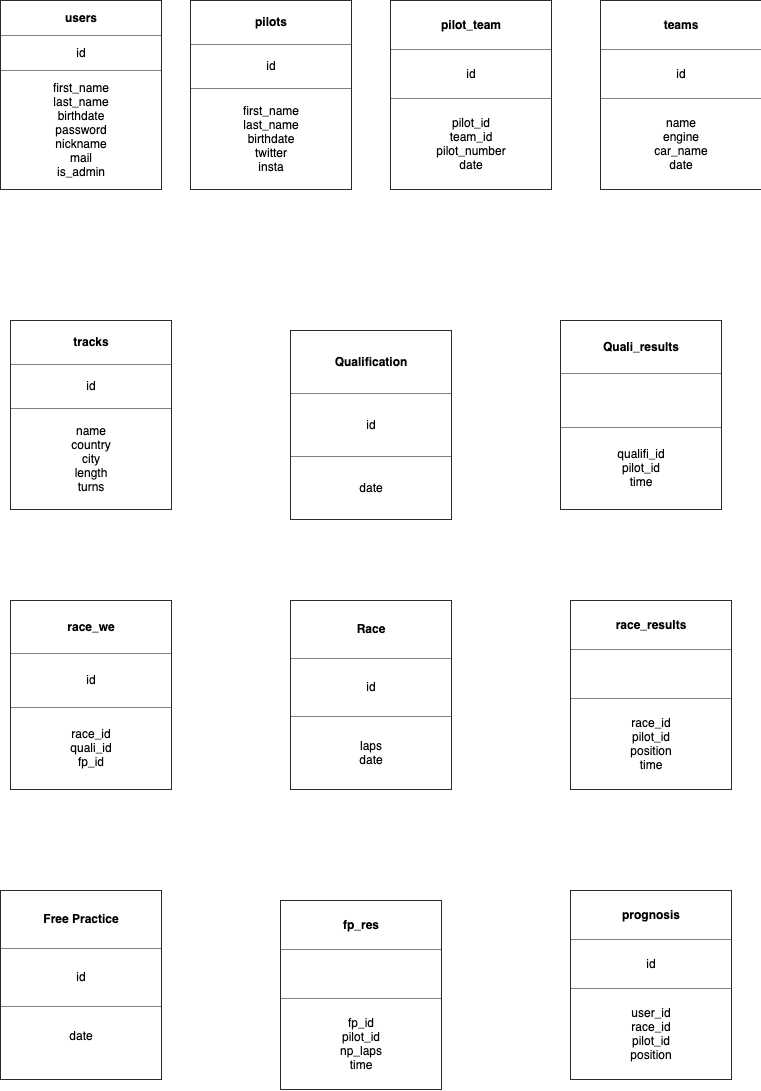

The diagram above was exported from draw.io. Its source (the exported page's mxGraphModel, read from the mxfile embedded in the PNG):
<mxGraphModel dx="700" dy="833" grid="1" gridSize="10" guides="1" tooltips="1" connect="1" arrows="1" fold="1" page="1" pageScale="1" pageWidth="827" pageHeight="1169" math="0" shadow="0">
  <root>
    <mxCell id="0" />
    <mxCell id="1" parent="0" />
    <mxCell id="Xyptbl-YBqAfGsYxMHBt-1" value="&lt;table border=&quot;1&quot; width=&quot;100%&quot; cellpadding=&quot;4&quot; style=&quot;width: 100% ; height: 100% ; border-collapse: collapse&quot;&gt;&lt;tbody&gt;&lt;tr&gt;&lt;th align=&quot;center&quot;&gt;&lt;b&gt;users&lt;/b&gt;&lt;/th&gt;&lt;/tr&gt;&lt;tr&gt;&lt;td align=&quot;center&quot;&gt;id&lt;/td&gt;&lt;/tr&gt;&lt;tr&gt;&lt;td align=&quot;center&quot;&gt;first_name&lt;br&gt;last_name&lt;br&gt;birthdate&lt;br&gt;password&lt;br&gt;nickname&lt;br&gt;mail&lt;br&gt;is_admin&lt;/td&gt;&lt;/tr&gt;&lt;/tbody&gt;&lt;/table&gt;" style="text;html=1;strokeColor=none;fillColor=none;overflow=fill;" parent="1" vertex="1">
      <mxGeometry x="40" y="30" width="160" height="190" as="geometry" />
    </mxCell>
    <mxCell id="Xyptbl-YBqAfGsYxMHBt-2" value="&lt;table border=&quot;1&quot; width=&quot;100%&quot; cellpadding=&quot;4&quot; style=&quot;width: 100% ; height: 100% ; border-collapse: collapse&quot;&gt;&lt;tbody&gt;&lt;tr&gt;&lt;th align=&quot;center&quot;&gt;pilots&lt;/th&gt;&lt;/tr&gt;&lt;tr&gt;&lt;td align=&quot;center&quot;&gt;id&lt;/td&gt;&lt;/tr&gt;&lt;tr&gt;&lt;td align=&quot;center&quot;&gt;first_name&lt;br&gt;last_name&lt;br&gt;birthdate&lt;br&gt;twitter&lt;br&gt;insta&lt;br&gt;&lt;/td&gt;&lt;/tr&gt;&lt;/tbody&gt;&lt;/table&gt;" style="text;html=1;strokeColor=none;fillColor=none;overflow=fill;" parent="1" vertex="1">
      <mxGeometry x="230" y="30" width="160" height="190" as="geometry" />
    </mxCell>
    <mxCell id="Xyptbl-YBqAfGsYxMHBt-3" value="&lt;table border=&quot;1&quot; width=&quot;100%&quot; cellpadding=&quot;4&quot; style=&quot;width: 100% ; height: 100% ; border-collapse: collapse&quot;&gt;&lt;tbody&gt;&lt;tr&gt;&lt;th align=&quot;center&quot;&gt;prognosis&lt;/th&gt;&lt;/tr&gt;&lt;tr&gt;&lt;td align=&quot;center&quot;&gt;id&lt;br&gt;&lt;/td&gt;&lt;/tr&gt;&lt;tr&gt;&lt;td align=&quot;center&quot;&gt;user_id&lt;br&gt;race_id&lt;br&gt;pilot_id&lt;br&gt;position&lt;/td&gt;&lt;/tr&gt;&lt;/tbody&gt;&lt;/table&gt;" style="text;html=1;strokeColor=none;fillColor=none;overflow=fill;" parent="1" vertex="1">
      <mxGeometry x="610" y="920" width="160" height="190" as="geometry" />
    </mxCell>
    <mxCell id="Xyptbl-YBqAfGsYxMHBt-4" value="&lt;table border=&quot;1&quot; width=&quot;100%&quot; cellpadding=&quot;4&quot; style=&quot;width: 100% ; height: 100% ; border-collapse: collapse&quot;&gt;&lt;tbody&gt;&lt;tr&gt;&lt;th align=&quot;center&quot;&gt;tracks&lt;/th&gt;&lt;/tr&gt;&lt;tr&gt;&lt;td align=&quot;center&quot;&gt;id&lt;/td&gt;&lt;/tr&gt;&lt;tr&gt;&lt;td align=&quot;center&quot;&gt;name&lt;br&gt;country&lt;br&gt;city&lt;br&gt;length&lt;br&gt;turns&lt;/td&gt;&lt;/tr&gt;&lt;/tbody&gt;&lt;/table&gt;" style="text;html=1;strokeColor=none;fillColor=none;overflow=fill;" parent="1" vertex="1">
      <mxGeometry x="50" y="350" width="160" height="190" as="geometry" />
    </mxCell>
    <mxCell id="Xyptbl-YBqAfGsYxMHBt-6" value="&lt;table border=&quot;1&quot; width=&quot;100%&quot; cellpadding=&quot;4&quot; style=&quot;width: 100% ; height: 100% ; border-collapse: collapse&quot;&gt;&lt;tbody&gt;&lt;tr&gt;&lt;th align=&quot;center&quot;&gt;Race&lt;/th&gt;&lt;/tr&gt;&lt;tr&gt;&lt;td align=&quot;center&quot;&gt;id&lt;/td&gt;&lt;/tr&gt;&lt;tr&gt;&lt;td align=&quot;center&quot;&gt;laps&lt;br&gt;date&lt;/td&gt;&lt;/tr&gt;&lt;/tbody&gt;&lt;/table&gt;" style="text;html=1;strokeColor=none;fillColor=none;overflow=fill;" parent="1" vertex="1">
      <mxGeometry x="330" y="630" width="160" height="190" as="geometry" />
    </mxCell>
    <mxCell id="Xyptbl-YBqAfGsYxMHBt-7" value="&lt;table border=&quot;1&quot; width=&quot;100%&quot; cellpadding=&quot;4&quot; style=&quot;width: 100% ; height: 100% ; border-collapse: collapse&quot;&gt;&lt;tbody&gt;&lt;tr&gt;&lt;th align=&quot;center&quot;&gt;Qualification&lt;/th&gt;&lt;/tr&gt;&lt;tr&gt;&lt;td align=&quot;center&quot;&gt;id&lt;/td&gt;&lt;/tr&gt;&lt;tr&gt;&lt;td align=&quot;center&quot;&gt;date&lt;br&gt;&lt;/td&gt;&lt;/tr&gt;&lt;/tbody&gt;&lt;/table&gt;" style="text;html=1;strokeColor=none;fillColor=none;overflow=fill;" parent="1" vertex="1">
      <mxGeometry x="330" y="360" width="160" height="190" as="geometry" />
    </mxCell>
    <mxCell id="Xyptbl-YBqAfGsYxMHBt-10" value="&lt;table border=&quot;1&quot; width=&quot;100%&quot; cellpadding=&quot;4&quot; style=&quot;width: 100% ; height: 100% ; border-collapse: collapse&quot;&gt;&lt;tbody&gt;&lt;tr&gt;&lt;th align=&quot;center&quot;&gt;Quali_results&lt;/th&gt;&lt;/tr&gt;&lt;tr&gt;&lt;td align=&quot;center&quot;&gt;&lt;br&gt;&lt;/td&gt;&lt;/tr&gt;&lt;tr&gt;&lt;td align=&quot;center&quot;&gt;qualifi_id&lt;br&gt;pilot_id&lt;br&gt;time&lt;/td&gt;&lt;/tr&gt;&lt;/tbody&gt;&lt;/table&gt;" style="text;html=1;strokeColor=none;fillColor=none;overflow=fill;" parent="1" vertex="1">
      <mxGeometry x="600" y="350" width="160" height="190" as="geometry" />
    </mxCell>
    <mxCell id="Xyptbl-YBqAfGsYxMHBt-11" value="&lt;table border=&quot;1&quot; width=&quot;100%&quot; cellpadding=&quot;4&quot; style=&quot;width: 100% ; height: 100% ; border-collapse: collapse&quot;&gt;&lt;tbody&gt;&lt;tr&gt;&lt;th align=&quot;center&quot;&gt;pilot_team&lt;/th&gt;&lt;/tr&gt;&lt;tr&gt;&lt;td align=&quot;center&quot;&gt;id&lt;/td&gt;&lt;/tr&gt;&lt;tr&gt;&lt;td align=&quot;center&quot;&gt;pilot_id&lt;br&gt;team_id&lt;br&gt;pilot_number&lt;br&gt;date&lt;/td&gt;&lt;/tr&gt;&lt;/tbody&gt;&lt;/table&gt;" style="text;html=1;strokeColor=none;fillColor=none;overflow=fill;" parent="1" vertex="1">
      <mxGeometry x="430" y="30" width="160" height="190" as="geometry" />
    </mxCell>
    <mxCell id="Xyptbl-YBqAfGsYxMHBt-13" value="&lt;table border=&quot;1&quot; width=&quot;100%&quot; cellpadding=&quot;4&quot; style=&quot;width: 100% ; height: 100% ; border-collapse: collapse&quot;&gt;&lt;tbody&gt;&lt;tr&gt;&lt;th align=&quot;center&quot;&gt;teams&lt;/th&gt;&lt;/tr&gt;&lt;tr&gt;&lt;td align=&quot;center&quot;&gt;id&lt;/td&gt;&lt;/tr&gt;&lt;tr&gt;&lt;td align=&quot;center&quot;&gt;name&lt;br&gt;engine&lt;br&gt;car_name&lt;br&gt;date&lt;/td&gt;&lt;/tr&gt;&lt;/tbody&gt;&lt;/table&gt;" style="text;html=1;strokeColor=none;fillColor=none;overflow=fill;" parent="1" vertex="1">
      <mxGeometry x="640" y="30" width="160" height="190" as="geometry" />
    </mxCell>
    <mxCell id="Xyptbl-YBqAfGsYxMHBt-14" value="&lt;table border=&quot;1&quot; width=&quot;100%&quot; cellpadding=&quot;4&quot; style=&quot;width: 100% ; height: 100% ; border-collapse: collapse&quot;&gt;&lt;tbody&gt;&lt;tr&gt;&lt;th align=&quot;center&quot;&gt;race_results&lt;/th&gt;&lt;/tr&gt;&lt;tr&gt;&lt;td align=&quot;center&quot;&gt;&lt;br&gt;&lt;/td&gt;&lt;/tr&gt;&lt;tr&gt;&lt;td align=&quot;center&quot;&gt;race_id&lt;br&gt;pilot_id&lt;br&gt;position&lt;br&gt;time&lt;/td&gt;&lt;/tr&gt;&lt;/tbody&gt;&lt;/table&gt;" style="text;html=1;strokeColor=none;fillColor=none;overflow=fill;" parent="1" vertex="1">
      <mxGeometry x="610" y="630" width="160" height="190" as="geometry" />
    </mxCell>
    <mxCell id="Xyptbl-YBqAfGsYxMHBt-15" value="&lt;table border=&quot;1&quot; width=&quot;100%&quot; cellpadding=&quot;4&quot; style=&quot;width: 100% ; height: 100% ; border-collapse: collapse&quot;&gt;&lt;tbody&gt;&lt;tr&gt;&lt;th align=&quot;center&quot;&gt;Free Practice&lt;/th&gt;&lt;/tr&gt;&lt;tr&gt;&lt;td align=&quot;center&quot;&gt;id&lt;/td&gt;&lt;/tr&gt;&lt;tr&gt;&lt;td align=&quot;center&quot;&gt;date&lt;br&gt;&lt;br&gt;&lt;/td&gt;&lt;/tr&gt;&lt;/tbody&gt;&lt;/table&gt;" style="text;html=1;strokeColor=none;fillColor=none;overflow=fill;" parent="1" vertex="1">
      <mxGeometry x="40" y="920" width="160" height="190" as="geometry" />
    </mxCell>
    <mxCell id="Xyptbl-YBqAfGsYxMHBt-16" value="&lt;table border=&quot;1&quot; width=&quot;100%&quot; cellpadding=&quot;4&quot; style=&quot;width: 100% ; height: 100% ; border-collapse: collapse&quot;&gt;&lt;tbody&gt;&lt;tr&gt;&lt;th align=&quot;center&quot;&gt;fp_res&lt;/th&gt;&lt;/tr&gt;&lt;tr&gt;&lt;td align=&quot;center&quot;&gt;&lt;br&gt;&lt;/td&gt;&lt;/tr&gt;&lt;tr&gt;&lt;td align=&quot;center&quot;&gt;fp_id&lt;br&gt;pilot_id&lt;br&gt;np_laps&lt;br&gt;time&lt;/td&gt;&lt;/tr&gt;&lt;/tbody&gt;&lt;/table&gt;" style="text;html=1;strokeColor=none;fillColor=none;overflow=fill;" parent="1" vertex="1">
      <mxGeometry x="320" y="930" width="160" height="190" as="geometry" />
    </mxCell>
    <mxCell id="fK0fNP5MXNWsdQrkXIW4-1" value="&lt;table border=&quot;1&quot; width=&quot;100%&quot; cellpadding=&quot;4&quot; style=&quot;width: 100% ; height: 100% ; border-collapse: collapse&quot;&gt;&lt;tbody&gt;&lt;tr&gt;&lt;th align=&quot;center&quot;&gt;race_we&lt;/th&gt;&lt;/tr&gt;&lt;tr&gt;&lt;td align=&quot;center&quot;&gt;id&lt;/td&gt;&lt;/tr&gt;&lt;tr&gt;&lt;td align=&quot;center&quot;&gt;race_id&lt;br&gt;quali_id&lt;br&gt;fp_id&lt;/td&gt;&lt;/tr&gt;&lt;/tbody&gt;&lt;/table&gt;" style="text;html=1;strokeColor=none;fillColor=none;overflow=fill;" vertex="1" parent="1">
      <mxGeometry x="50" y="630" width="160" height="190" as="geometry" />
    </mxCell>
  </root>
</mxGraphModel>